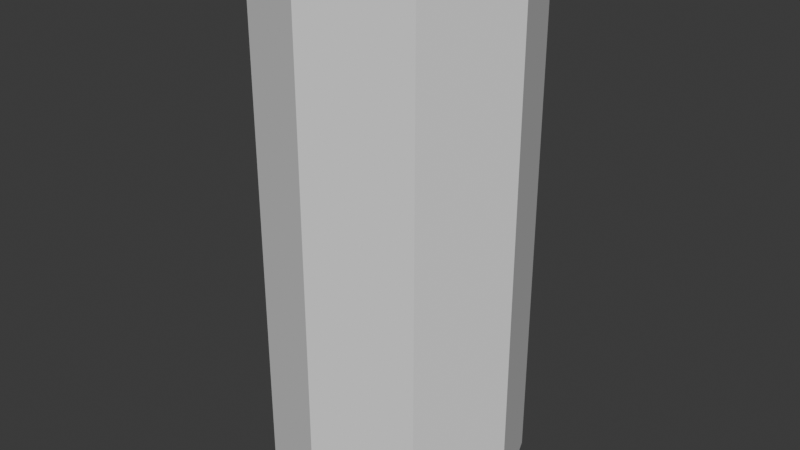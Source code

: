 # Source: m_base.blend  (saved by Blender 5.1.30; exported with 4.5.12 LTS)
import bpy
from mathutils import Matrix  # noqa: F401  (used for matrix-valued properties, if any)

bpy.ops.wm.read_factory_settings(use_empty=True)
scene = bpy.context.scene
scene.name = 'Scene'

# ---- collections
col_collection = bpy.data.collections.new('Collection'); scene.collection.children.link(col_collection)
col_ref_images = bpy.data.collections.new('ref.images'); scene.collection.children.link(col_ref_images)

# ---- world
world_world = bpy.data.worlds.new('World'); scene.world = world_world
world_world.use_nodes = True; world_world.node_tree.nodes.clear()
_N = world_world.node_tree.nodes; _L = world_world.node_tree.links
n0 = _N.new('ShaderNodeOutputWorld'); n0.name = 'World Output'; n0.location = (200, 100)
n1 = _N.new('ShaderNodeBackground'); n1.name = 'Background'; n1.location = (-200, 100)
n1.inputs[0].default_value = (0.05088, 0.05088, 0.05088, 1.0)
_L.new(n1.outputs[0], n0.inputs[0])
n0.is_active_output = True
world_world.color = (0.05088, 0.05088, 0.05088)
world_world.sun_shadow_jitter_overblur = 0.0

# ---- meshes
me_cylinder_002 = bpy.data.meshes.new('Cylinder.002')
me_cylinder_002.from_pydata([(0.0, 0.3961, 6.171), (0.0, 0.7606, 7.793), (0.5648, 0.449, 6.171), (1.021, 0.6589, 7.858), (0.8974, 0.02989, 6.171), (0.8974, -0.3312, 6.171), (0.5648, -0.6443, 6.173), (0.7516, -0.741, 7.744), (0.0, -0.7559, 6.173), (0.0, -0.8441, 7.744), (0.0, 0.4561, 8.814), (0.887, 0.4518, 8.734), (0.6144, -0.3134, 8.671), (0.0, -0.3471, 8.656), (0.0, 0.3222, 9.132), (0.2688, 0.2545, 9.105), (0.4164, 0.07725, 9.036), (0.4164, -0.1088, 8.803), (0.2688, -0.2861, 8.733), (0.0, -0.3538, 8.706), (0.0, 0.3097, 9.293), (0.2198, 0.2212, 9.293), (0.3881, -0.01041, 9.293), (0.3881, -0.2343, 9.293), (0.2198, -0.3851, 9.113), (0.0, -0.4735, 9.113), (0.0, 0.4856, 6.862), (0.6127, 0.527, 6.851), (0.8753, 0.07786, 6.82), (0.8753, -0.3204, 6.782), (0.6127, -0.6106, 6.755), (0.0, -0.7336, 6.743), (0.7098, -0.6577, 7.487), (1.096, -0.2703, 7.59), (0.0, -0.8062, 7.645), (0.7087, -0.6094, 8.2), (0.0, -0.6977, 8.191), (0.0, 0.7211, 8.311), (0.9756, 0.6368, 8.293), (0.7306, 0.3952, 3.12), (0.6718, 0.5124, 4.113), (0.9602, 0.2729, 3.103), (1.036, 0.3456, 4.128), (1.055, -0.02237, 3.06), (1.187, -0.05714, 4.135), (0.9602, -0.3176, 3.017), (1.036, -0.4599, 4.128), (0.7306, -0.4399, 2.999), (0.6718, -0.6267, 4.113), (0.501, -0.3176, 3.017), (0.3077, -0.4599, 4.097), (0.4059, -0.02237, 3.06), (0.1569, -0.05714, 4.09), (0.501, 0.2729, 3.103), (0.3077, 0.3456, 4.097), (0.5726, 0.4893, 4.889), (0.9411, 0.3187, 5.056), (1.099, 0.0384, 5.297), (0.9411, -0.4804, 5.26), (0.5726, -0.6459, 5.127), (0.3142, -0.5351, 5.212), (0.05154, -0.08083, 4.94), (0.08935, 0.3187, 4.993), (0.7814, 0.6085, 2.347), (1.083, 0.4782, 2.376), (1.207, 0.1738, 2.359), (1.083, -0.1266, 2.307), (0.7814, -0.2469, 2.249), (0.4802, -0.1167, 2.22), (0.3554, 0.1878, 2.236), (0.4802, 0.4882, 2.289), (0.8512, 0.4318, 0.6473), (1.02, 0.3545, 0.6202), (1.09, 0.1681, 0.6089), (1.02, -0.01836, 0.6202), (0.8512, -0.09559, 0.6473), (0.6827, -0.01836, 0.6745), (0.6129, 0.1681, 0.6857), (0.6827, 0.3545, 0.6745), (0.6824, 0.3853, 1.106), (0.6186, 0.1988, 1.101), (0.6824, 0.0114, 1.092), (0.8365, -0.06724, 1.084), (0.9905, 0.009009, 1.082), (1.054, 0.1955, 1.087), (0.9905, 0.3829, 1.096), (0.8365, 0.4616, 1.104), (0.7109, 0.4176, 3.452), (0.9757, 0.2853, 3.446), (0.9757, -0.3056, 3.398), (0.7109, -0.4379, 3.382), (0.4461, -0.3056, 3.388), (0.4461, 0.2853, 3.436), (1.004, 0.3466, 2.842), (0.4935, -0.1977, 2.738), (0.7488, -0.3228, 2.737), (0.7488, 0.4718, 2.843), (0.4935, 0.3502, 2.81), (1.004, -0.2012, 2.769), (0.9091, 0.5121, 0.0), (1.136, 0.4427, 0.0), (1.236, 0.1788, 0.0), (0.9486, -0.7013, 0.0), (0.601, 0.1566, 0.0), (0.6874, 0.427, 0.0), (0.7001, 0.3487, 0.7978), (0.7001, 0.01543, 0.7933), (0.9917, 0.01466, 0.759), (0.9917, 0.3479, 0.7635), (0.6397, 0.1822, 0.8026), (0.8459, -0.05397, 0.7752), (1.052, 0.1811, 0.7542), (0.8459, 0.4173, 0.7815), (1.195, -0.8792, 0.1242), (1.289, -0.6894, 0.1129), (0.9578, -0.9648, 0.1513), (0.7148, -0.896, 0.1785), (0.6087, -0.7131, 0.1897), (1.275, -0.8764, 0.0), (1.401, -0.6855, 0.0), (0.9578, -0.9648, 0.0), (0.635, -0.8988, 0.0), (0.4958, -0.7171, 0.0), (1.355, -0.4441, 0.0), (0.6287, -0.4695, 0.2578), (0.5252, -0.4731, 0.0), (0.9183, 0.1677, 0.0), (0.7264, -0.6526, 0.2466), (1.167, -0.6373, 0.1923), (1.252, -0.4477, 0.181), (0.5631, -0.1582, 0.0), (0.9494, -0.7221, 0.2194), (1.295, -0.1327, 0.0), (0.0, 0.5875, 5.778), (0.6787, 0.6663, 5.778), (1.011, 0.1768, 5.778), (1.011, -0.245, 5.778), (0.6787, -0.5862, 5.778), (0.0, -0.7165, 5.778), (0.2824, 0.4225, 6.171), (0.5215, 0.8387, 7.629), (0.4342, 0.5689, 8.801), (0.1344, 0.2884, 9.119), (0.3064, 0.5063, 6.856), (0.486, 0.8066, 8.301), (0.09697, 0.6354, 5.778), (0.0, -0.1017, 4.94), (0.0, 0.2887, 4.989), (0.0, -0.6406, 5.212), (0.4642, -0.6341, 5.534), (0.0, -0.752, 5.534), (0.0, 0.57, 5.335), (0.09316, 0.6545, 5.325), (0.0, 0.4102, 5.121), (0.09126, 0.5262, 5.122), (0.6257, 0.7064, 5.275), (1.03, 0.3238, 5.395), (1.011, -0.0341, 5.778), (0.5991, 0.6162, 5.049), (0.9586, 0.3659, 5.174), (0.06881, -0.8847, 7.744), (0.05625, -0.3941, 8.657), (0.06498, -0.7926, 7.63), (0.06488, -0.7396, 8.192), (1.137, 0.2595, 7.793), (1.137, -0.2999, 7.793), (0.9318, 0.206, 8.759), (0.9318, -0.08112, 8.71), (1.068, -0.5294, 8.241), (1.644, 0.5099, 6.752), (1.385, 0.6004, 7.866), (1.856, 0.5099, 6.806), (1.72, 0.5447, 7.824), (2.007, 0.1852, 6.845), (1.868, 0.1661, 7.745), (1.856, -0.1077, 6.806), (1.68, -0.1411, 7.809), (1.644, -0.1077, 6.752), (1.419, -0.2361, 7.817), (1.497, 0.1852, 6.714), (1.249, 0.1852, 7.517), (1.936, 0.1574, 5.333), (2.097, 0.1574, 5.348), (2.177, -0.04752, 5.356), (2.097, -0.2524, 5.348), (1.936, -0.2524, 5.333), (1.855, -0.04752, 5.325), (2.136, 0.1303, 6.538), (1.967, 0.4453, 6.471), (1.49, 0.1482, 6.277), (1.659, -0.1669, 6.344), (1.644, 0.4543, 6.341), (1.982, -0.1758, 6.475), (1.415, 0.5899, 7.327), (1.845, 0.5899, 7.483), (1.972, 0.1852, 7.388), (1.817, -0.1966, 7.28), (1.502, -0.1966, 7.148), (1.332, 0.1852, 7.112), (1.889, 0.5009, 6.953), (1.867, -0.1259, 6.908), (1.599, -0.1259, 6.829), (1.549, 0.5009, 6.857), (1.903, 0.4691, 6.719), (1.634, -0.1238, 6.637), (1.629, 0.4715, 6.636), (1.907, -0.1263, 6.72), (2.174, 0.08227, 5.303), (2.24, 0.1451, 4.752), (2.17, -0.2222, 5.319), (2.233, -0.4903, 4.784), (1.859, 0.1377, 5.264), (1.995, 0.1465, 4.723), (1.861, -0.2208, 5.283), (1.988, -0.489, 4.755), (2.172, -0.08796, 5.312), (2.237, -0.1162, 4.765), (1.86, -0.08658, 5.276), (1.992, -0.1148, 4.736), (2.216, 0.1418, 4.957), (2.21, -0.4611, 5.006), (1.965, -0.4597, 4.977), (1.971, 0.1432, 4.927), (1.968, -0.1043, 4.94), (2.213, -0.1057, 4.969), (2.177, -0.2804, 5.264), (1.848, -0.2791, 5.229), (1.846, 0.1386, 5.208), (1.847, -0.08954, 5.22), (2.179, -0.09091, 5.255), (2.181, 0.1372, 5.243), (1.749, -0.46, 4.962), (1.736, -0.1045, 4.928), (1.832, -0.2793, 5.209), (1.83, -0.08977, 5.2), (2.235, -0.3033, 4.775), (1.99, -0.3019, 4.745), (1.966, -0.282, 4.958), (2.211, -0.2834, 4.987), (2.178, -0.1857, 5.259), (1.848, -0.1843, 5.225), (1.742, -0.2822, 4.945), (1.831, -0.1845, 5.205), (1.89, -0.4584, 4.858), (1.746, -0.4585, 4.867), (1.871, -0.2812, 4.819), (1.736, -0.2814, 4.843), (1.876, -0.4422, 4.693), (1.727, -0.4424, 4.719), (1.874, -0.318, 4.681), (1.72, -0.3181, 4.709), (1.878, -0.1207, 4.756), (1.733, -0.1209, 4.782), (1.871, -0.1299, 4.662), (1.716, -0.1301, 4.691), (2.234, -0.3101, 4.632), (2.228, -0.4972, 4.695), (2.013, -0.4958, 4.575), (2.024, -0.1217, 4.504), (2.032, 0.1427, 4.588), (2.247, 0.1413, 4.708), (2.239, -0.1231, 4.624), (2.018, -0.3088, 4.512), (1.895, -0.1116, 4.715), (1.897, 0.1494, 4.696), (1.894, -0.2984, 4.728), (1.881, -0.1221, 4.48), (1.893, -0.4852, 4.742), (1.876, -0.3089, 4.493), (1.888, 0.1419, 4.557), (1.871, -0.4957, 4.562), (1.977, -0.1241, 4.828), (1.98, 0.1268, 4.815), (1.975, -0.2743, 4.835), (1.899, -0.1215, 4.81), (1.973, -0.4712, 4.845), (1.898, -0.2714, 4.821), (1.901, 0.1291, 4.792), (1.897, -0.4681, 4.836), (1.307, 0.6731, 8.19), (1.207, 0.638, 8.504), (1.585, 0.534, 8.283), (1.367, 0.5114, 8.588), (1.825, 0.147, 8.301), (1.562, 0.147, 8.604), (1.619, -0.2401, 8.259), (1.401, -0.2175, 8.564), (1.225, -0.3661, 8.082), (1.21, -0.3441, 8.498), (1.139, 0.3955, 8.657), (1.137, 0.147, 8.697), (1.151, -0.1016, 8.644), (1.138, -0.4493, 7.985), (1.108, -0.4121, 8.305), (1.13, 0.66, 7.995), (1.074, 0.6562, 8.315), (1.177, 0.4719, 7.734), (1.182, -0.1464, 7.728), (1.196, 0.1639, 7.632), (1.034, 0.5224, 8.644), (1.012, 0.1517, 8.712), (1.028, -0.1563, 8.662), (0.0, 0.6231, 7.328), (1.006, 0.1687, 7.306), (0.9857, -0.2953, 7.186), (0.6613, -0.6832, 7.109), (0.4139, 0.6725, 7.243), (0.8167, 0.5929, 7.354), (0.0, -0.8272, 7.367)], [], [(306, 140, 3, 307), (307, 3, 164, 303), (303, 164, 33, 304), (304, 33, 32, 305), (30, 305, 308, 31), (163, 35, 12, 161), (144, 37, 10, 141), (35, 168, 167, 12), (12, 167, 17, 18), (166, 11, 15, 16), (13, 161, 12, 18, 19), (167, 166, 16, 17), (141, 10, 14, 142), (18, 17, 23, 24), (16, 15, 21, 22), (19, 18, 24, 25), (17, 16, 22, 23), (152, 151, 133, 145), (6, 30, 31, 8), (5, 29, 30, 6), (4, 28, 29, 5), (2, 27, 28, 4), (139, 143, 27, 2), (33, 164, 165), (32, 33, 165, 7), (162, 32, 7, 160), (7, 165, 168, 35), (140, 1, 37, 144), (160, 7, 35, 163), (87, 40, 42, 88), (88, 42, 44, 43), (43, 44, 46, 89), (89, 46, 48, 90), (90, 48, 50, 91), (91, 50, 52, 51), (51, 52, 54, 92), (92, 54, 40, 87), (42, 40, 55, 56), (48, 46, 58, 59), (54, 52, 61, 62), (44, 42, 56, 57), (50, 48, 59, 60), (40, 54, 62, 55), (46, 44, 57, 58), (52, 50, 60, 61), (93, 43, 65, 64), (95, 94, 68, 67), (97, 96, 63, 70), (96, 93, 64, 63), (43, 98, 66, 65), (94, 51, 69, 68), (98, 95, 67, 66), (51, 97, 70, 69), (109, 105, 78, 77), (110, 106, 76, 75), (111, 107, 74, 73), (112, 108, 72, 71), (105, 112, 71, 78), (106, 109, 77, 76), (107, 110, 75, 74), (108, 111, 73, 72), (64, 65, 84, 85), (66, 67, 82, 83), (68, 69, 80, 81), (70, 63, 86, 79), (63, 64, 85, 86), (65, 66, 83, 84), (67, 68, 81, 82), (69, 70, 79, 80), (53, 92, 87, 39), (43, 93, 41, 88), (53, 97, 51, 92), (47, 90, 91, 49), (45, 89, 90, 47), (45, 98, 43, 89), (39, 87, 88, 41), (45, 47, 95, 98), (39, 41, 93, 96), (53, 39, 96, 97), (47, 49, 94, 95), (51, 94, 49, 91), (129, 128, 113, 114), (72, 73, 101, 100), (77, 78, 104, 103), (127, 124, 117, 116), (126, 103, 104, 99), (71, 72, 100, 99), (78, 71, 99, 104), (124, 125, 122, 117), (85, 84, 111, 108), (83, 82, 110, 107), (81, 80, 109, 106), (79, 86, 112, 105), (86, 85, 108, 112), (84, 83, 107, 111), (82, 81, 106, 110), (80, 79, 105, 109), (113, 115, 120, 118), (115, 116, 121, 120), (114, 113, 118, 119), (116, 117, 122, 121), (120, 121, 122, 102), (128, 131, 115, 113), (102, 119, 118, 120), (123, 129, 114, 119), (131, 127, 116, 115), (103, 126, 101, 132, 130), (123, 125, 130, 132), (75, 76, 127, 131), (101, 73, 132), (130, 125, 124, 77), (74, 75, 131, 128), (132, 73, 129, 123), (77, 103, 130), (119, 102, 122, 125, 123), (76, 77, 124, 127), (73, 74, 128, 129), (100, 101, 126, 99), (2, 4, 135, 134), (6, 8, 138, 137), (139, 2, 134, 145), (4, 5, 136, 157, 135), (5, 6, 137, 136), (0, 139, 145, 133), (3, 140, 144, 38), (0, 26, 143, 139), (60, 148, 146, 61), (11, 141, 142, 15), (38, 144, 141, 11), (302, 1, 140, 306), (15, 142, 14, 20, 21), (149, 150, 148, 60), (137, 138, 150, 149), (149, 60, 59, 137), (58, 136, 137, 59), (61, 146, 147, 62), (154, 153, 151, 152), (62, 147, 153, 154), (152, 145, 134, 155), (155, 134, 135, 156), (158, 155, 156, 159), (154, 152, 155, 158), (62, 154, 158, 55), (55, 158, 159, 56), (156, 57, 56, 159), (135, 157, 57, 156), (57, 157, 136, 58), (9, 160, 163, 36), (34, 162, 160, 9), (36, 163, 161, 13), (36, 13, 9), (168, 293, 301, 167), (193, 170, 172, 194), (194, 172, 174, 195), (195, 174, 176, 196), (196, 176, 178, 197), (197, 178, 180, 198), (198, 180, 170, 193), (188, 187, 183, 182), (190, 189, 186, 185), (191, 188, 182, 181), (187, 192, 184, 183), (189, 191, 181, 186), (192, 190, 185, 184), (206, 204, 190, 192), (179, 205, 191, 189), (173, 206, 192, 187), (205, 203, 188, 191), (204, 179, 189, 190), (203, 173, 187, 188), (179, 198, 193, 202), (201, 197, 198, 179), (200, 196, 197, 201), (173, 195, 196, 200), (199, 194, 195, 173), (202, 193, 194, 199), (169, 202, 199, 171), (175, 206, 173, 200), (175, 200, 201, 177), (169, 205, 179, 202), (173, 203, 171, 199), (169, 171, 203, 205), (175, 177, 204, 206), (179, 204, 177, 201), (238, 220, 210, 235), (220, 221, 214, 210), (223, 222, 212, 218), (222, 219, 208, 212), (210, 256, 255, 235), (216, 261, 260, 208), (237, 223, 218, 236), (219, 224, 216, 208), (230, 229, 224, 219), (226, 233, 231, 221), (227, 230, 219, 222), (228, 227, 222, 223), (225, 226, 221, 220), (239, 225, 220, 238), (209, 225, 239), (209, 213, 226, 225), (217, 211, 227, 228), (211, 207, 230, 227), (213, 217, 228, 240), (207, 215, 229, 230), (242, 234, 232, 241), (240, 242, 233, 226), (237, 241, 232, 223), (223, 232, 234, 228), (231, 244, 243, 221), (228, 234, 242, 240), (233, 242, 241, 231), (213, 240, 226), (215, 209, 239, 229), (229, 239, 238, 224), (221, 237, 236, 214), (214, 267, 270, 257), (224, 238, 235, 216), (245, 251, 252, 246), (237, 245, 246, 241), (241, 246, 244, 231), (221, 243, 245, 237), (247, 248, 250, 249), (243, 247, 249, 245), (246, 250, 248, 244), (244, 248, 247, 243), (251, 253, 254, 252), (246, 252, 254, 250), (249, 253, 251, 245), (250, 254, 253, 249), (258, 259, 260, 261), (262, 258, 261, 255), (257, 262, 255, 256), (262, 268, 266, 258), (208, 260, 259, 212), (214, 257, 256, 210), (235, 255, 261, 216), (263, 274, 277, 264), (263, 266, 268, 265), (265, 268, 270, 267), (264, 269, 266, 263), (218, 271, 273, 236), (257, 270, 268, 262), (259, 269, 264, 212), (258, 266, 269, 259), (214, 275, 278, 267), (271, 274, 276, 273), (273, 276, 278, 275), (272, 277, 274, 271), (236, 273, 275, 214), (264, 277, 272, 212), (267, 278, 276, 265), (265, 276, 274, 263), (212, 272, 271, 218), (211, 217, 186, 181), (217, 213, 185, 186), (213, 209, 184, 185), (209, 215, 183, 184), (215, 207, 182, 183), (207, 211, 181, 182), (279, 280, 282, 281), (281, 282, 284, 283), (283, 284, 286, 285), (285, 286, 288, 287), (281, 283, 174, 172), (285, 287, 176), (279, 172, 170), (283, 176, 174), (286, 284, 290, 291), (282, 280, 289), (288, 286, 291), (284, 282, 289, 290), (176, 287, 178), (176, 283, 285), (172, 279, 281), (287, 288, 293, 292), (280, 279, 294, 295), (170, 180, 298, 296), (180, 178, 297, 298), (178, 287, 292, 297), (170, 296, 294, 279), (291, 290, 300, 301), (290, 289, 299, 300), (291, 301, 293, 288), (289, 280, 295, 299), (297, 165, 164, 298), (298, 164, 296), (296, 164, 3, 294), (294, 3, 38, 295), (295, 38, 11, 299), (299, 11, 166, 300), (293, 168, 165, 292), (292, 165, 297), (300, 166, 167, 301), (26, 302, 306, 143), (29, 304, 305, 30), (28, 303, 304, 29), (27, 307, 303, 28), (143, 306, 307, 27), (308, 305, 32, 162, 34)])
me_cylinder_002.polygons.foreach_set('use_smooth', [True] * 299)
_k = set([(0, 26), (0, 133), (1, 37), (1, 302), (6, 8), (8, 31), (8, 138), (9, 34), (9, 36), (10, 14), (10, 37), (13, 36), (26, 302), (30, 31), (31, 308), (32, 33), (32, 162), (34, 162), (39, 41), (39, 53), (45, 47), (47, 49), (89, 90), (90, 91), (94, 95), (95, 98), (133, 151), (147, 153), (151, 153), (170, 172), (172, 174), (173, 195), (174, 176), (175, 177), (176, 287), (305, 308)])
me_cylinder_002.attributes.new('sharp_edge', 'BOOLEAN', 'EDGE').data.foreach_set('value', [ (min(e.vertices), max(e.vertices)) in _k for e in me_cylinder_002.edges])
_uv = me_cylinder_002.uv_layers.new(name='UVMap')
_uv.uv.foreach_set('vector', [0.95, 0.6981, 0.95, 1.0, 0.8863, 1.0, 0.8932, 0.6981, 0.8932, 0.6981, 0.8863, 1.0, 0.8, 1.0, 0.8, 0.6981, 0.8, 0.6981, 0.8, 1.0, 0.7, 0.8396, 0.7, 0.6179, 0.7, 0.6179, 0.7, 0.8396, 0.6, 0.7844, 0.6, 0.5902, 0.6, 0.3961, 0.6, 0.5902, 0.5, 0.6905, 0.5, 0.3961, 0.5092, 1.0, 0.6, 1.0, 0.6, 1.0, 0.5092, 1.0, 0.95, 1.0, 1.0, 1.0, 1.0, 1.0, 0.95, 1.0, 0.6, 1.0, 0.6798, 1.0, 0.7, 1.0, 0.6, 1.0, 0.6, 1.0, 0.7, 1.0, 0.7, 1.0, 0.6, 1.0, 0.8, 1.0, 0.8797, 1.0, 0.9, 1.0, 0.8, 1.0, 0.5, 1.0, 0.5092, 1.0, 0.6, 1.0, 0.6, 1.0, 0.5, 1.0, 0.7, 1.0, 0.8, 1.0, 0.8, 1.0, 0.7, 1.0, 0.95, 1.0, 1.0, 1.0, 1.0, 1.0, 0.95, 1.0, 0.6, 1.0, 0.7, 1.0, 0.7, 1.0, 0.6, 1.0, 0.8, 1.0, 0.9, 1.0, 0.9, 1.0, 0.8, 1.0, 0.5, 1.0, 0.6, 1.0, 0.6, 1.0, 0.5, 1.0, 0.7, 1.0, 0.8, 1.0, 0.8, 1.0, 0.7, 1.0, 0.9062, 0.0, 0.9375, 0.0, 1.0, 0.0, 0.95, 0.0, 0.6, 0.0, 0.6, 0.3961, 0.5, 0.3961, 0.5, 0.0, 0.7, 0.0, 0.7, 0.3961, 0.6, 0.3961, 0.6, 0.0, 0.8, 0.0, 0.8, 0.3961, 0.7, 0.3961, 0.7, 0.0, 0.9, 0.0, 0.9, 0.3961, 0.8, 0.3961, 0.8, 0.0, 0.95, 0.0, 0.95, 0.3961, 0.9, 0.3961, 0.9, 0.0, 0.7, 0.8396, 0.8, 1.0, 0.7, 1.0, 0.6, 0.7844, 0.7, 0.8396, 0.7, 1.0, 0.6, 1.0, 0.5092, 0.8114, 0.6, 0.7844, 0.6, 1.0, 0.5092, 1.0, 0.6, 1.0, 0.7, 1.0, 0.6798, 1.0, 0.6, 1.0, 0.95, 1.0, 1.0, 1.0, 1.0, 1.0, 0.95, 1.0, 0.5092, 1.0, 0.6, 1.0, 0.6, 1.0, 0.5092, 1.0, 1.0, 0.3358, 1.0, 1.0, 0.875, 1.0, 0.875, 0.3358, 0.875, 0.3358, 0.875, 1.0, 0.75, 1.0, 0.75, 0.0, 0.75, 0.0, 0.75, 1.0, 0.625, 1.0, 0.625, 0.3358, 0.625, 0.3358, 0.625, 1.0, 0.5, 1.0, 0.5, 0.3358, 0.5, 0.3358, 0.5, 1.0, 0.375, 1.0, 0.375, 0.3358, 0.375, 0.3358, 0.375, 1.0, 0.25, 1.0, 0.25, 0.0, 0.25, 0.0, 0.25, 1.0, 0.125, 1.0, 0.125, 0.3358, 0.125, 0.3358, 0.125, 1.0, 0.0, 1.0, 0.0, 0.3358, 0.875, 1.0, 1.0, 1.0, 1.0, 1.0, 0.875, 1.0, 0.5, 1.0, 0.625, 1.0, 0.625, 1.0, 0.5, 1.0, 0.125, 1.0, 0.25, 1.0, 0.25, 1.0, 0.125, 1.0, 0.75, 1.0, 0.875, 1.0, 0.875, 1.0, 0.75, 1.0, 0.375, 1.0, 0.5, 1.0, 0.5, 1.0, 0.375, 1.0, 0.0, 1.0, 0.125, 1.0, 0.125, 1.0, 0.0, 1.0, 0.625, 1.0, 0.75, 1.0, 0.75, 1.0, 0.625, 1.0, 0.25, 1.0, 0.375, 1.0, 0.375, 1.0, 0.25, 1.0, 0.875, 0.0, 0.75, 0.0, 0.75, 0.0, 0.875, 0.0, 0.5, 0.0, 0.375, 0.0, 0.375, 0.0, 0.5, 0.0, 0.125, 0.0, 0.0, 0.0, 0.0, 0.0, 0.125, 0.0, 1.0, 0.0, 0.875, 0.0, 0.875, 0.0, 1.0, 0.0, 0.75, 0.0, 0.625, 0.0, 0.625, 0.0, 0.75, 0.0, 0.375, 0.0, 0.25, 0.0, 0.25, 0.0, 0.375, 0.0, 0.625, 0.0, 0.5, 0.0, 0.5, 0.0, 0.625, 0.0, 0.25, 0.0, 0.125, 0.0, 0.125, 0.0, 0.25, 0.0, 0.25, 0.0, 0.125, 0.0, 0.125, 0.0, 0.25, 0.0, 0.5, 0.0, 0.375, 0.0, 0.375, 0.0, 0.5, 0.0, 0.75, 0.0, 0.625, 0.0, 0.625, 0.0, 0.75, 0.0, 1.0, 0.0, 0.875, 0.0, 0.875, 0.0, 1.0, 0.0, 0.125, 0.0, 0.0, 0.0, 0.0, 0.0, 0.125, 0.0, 0.375, 0.0, 0.25, 0.0, 0.25, 0.0, 0.375, 0.0, 0.625, 0.0, 0.5, 0.0, 0.5, 0.0, 0.625, 0.0, 0.875, 0.0, 0.75, 0.0, 0.75, 0.0, 0.875, 0.0, 0.875, 0.0, 0.75, 0.0, 0.75, 0.0, 0.875, 0.0, 0.625, 0.0, 0.5, 0.0, 0.5, 0.0, 0.625, 0.0, 0.375, 0.0, 0.25, 0.0, 0.25, 0.0, 0.375, 0.0, 0.125, 0.0, 0.0, 0.0, 0.0, 0.0, 0.125, 0.0, 1.0, 0.0, 0.875, 0.0, 0.875, 0.0, 1.0, 0.0, 0.75, 0.0, 0.625, 0.0, 0.625, 0.0, 0.75, 0.0, 0.5, 0.0, 0.375, 0.0, 0.375, 0.0, 0.5, 0.0, 0.25, 0.0, 0.125, 0.0, 0.125, 0.0, 0.25, 0.0, 0.125, 0.0, 0.125, 0.3358, 0.0, 0.3358, 0.0, 0.0, 0.75, 0.0, 0.875, 0.0, 0.875, 0.0, 0.875, 0.3358, 0.125, 0.0, 0.125, 0.0, 0.25, 0.0, 0.125, 0.3358, 0.5, 0.0, 0.5, 0.3358, 0.375, 0.3358, 0.375, 0.0, 0.625, 0.0, 0.625, 0.3358, 0.5, 0.3358, 0.5, 0.0, 0.625, 0.0, 0.625, 0.0, 0.75, 0.0, 0.625, 0.3358, 1.0, 0.0, 1.0, 0.3358, 0.875, 0.3358, 0.875, 0.0, 0.625, 0.0, 0.5, 0.0, 0.5, 0.0, 0.625, 0.0, 1.0, 0.0, 0.875, 0.0, 0.875, 0.0, 1.0, 0.0, 0.125, 0.0, 0.0, 0.0, 0.0, 0.0, 0.125, 0.0, 0.5, 0.0, 0.375, 0.0, 0.375, 0.0, 0.5, 0.0, 0.25, 0.0, 0.375, 0.0, 0.375, 0.0, 0.375, 0.3358, 0.75, 0.0, 0.625, 0.0, 0.625, 0.0, 0.75, 0.0, 0.875, 0.0, 0.75, 0.0, 0.75, 0.0, 0.875, 0.0, 0.25, 0.0, 0.125, 0.0, 0.125, 0.0, 0.25, 0.0, 0.375, 0.0, 0.25, 0.0, 0.25, 0.0, 0.375, 0.0, 0.5, 0.0, 0.25, 0.0, 0.125, 0.0, 0.0, 0.0, 1.0, 0.0, 0.875, 0.0, 0.875, 0.0, 1.0, 0.0, 0.125, 0.0, 0.0, 0.0, 0.0, 0.0, 0.125, 0.0, 0.25, 0.0, 0.25, 0.0, 0.25, 0.0, 0.25, 0.0, 0.875, 0.0, 0.75, 0.0, 0.75, 0.0, 0.875, 0.0, 0.625, 0.0, 0.5, 0.0, 0.5, 0.0, 0.625, 0.0, 0.375, 0.0, 0.25, 0.0, 0.25, 0.0, 0.375, 0.0, 0.125, 0.0, 0.0, 0.0, 0.0, 0.0, 0.125, 0.0, 1.0, 0.0, 0.875, 0.0, 0.875, 0.0, 1.0, 0.0, 0.75, 0.0, 0.625, 0.0, 0.625, 0.0, 0.75, 0.0, 0.5, 0.0, 0.375, 0.0, 0.375, 0.0, 0.5, 0.0, 0.25, 0.0, 0.125, 0.0, 0.125, 0.0, 0.25, 0.0, 0.625, 0.0, 0.5, 0.0, 0.5, 0.0, 0.625, 0.0, 0.5, 0.0, 0.375, 0.0, 0.375, 0.0, 0.5, 0.0, 0.75, 0.0, 0.625, 0.0, 0.625, 0.0, 0.75, 0.0, 0.375, 0.0, 0.25, 0.0, 0.25, 0.0, 0.375, 0.0, 0.5, 0.0, 0.375, 0.0, 0.25, 0.0, 0.5, 0.0, 0.625, 0.0, 0.5, 0.0, 0.5, 0.0, 0.625, 0.0, 0.5, 0.0, 0.75, 0.0, 0.625, 0.0, 0.5, 0.0, 0.75, 0.0, 0.75, 0.0, 0.75, 0.0, 0.75, 0.0, 0.5, 0.0, 0.375, 0.0, 0.375, 0.0, 0.5, 0.0, 0.25, 0.0, 0.5, 0.0, 0.75, 0.0, 0.75, 0.0, 0.25, 0.0, 0.75, 0.0, 0.25, 0.0, 0.25, 0.0, 0.75, 0.0, 0.5, 0.0, 0.375, 0.0, 0.375, 0.0, 0.5, 0.0, 0.75, 0.0, 0.75, 0.0, 0.75, 0.0, 0.25, 0.0, 0.25, 0.0, 0.25, 0.0, 0.25, 0.0, 0.625, 0.0, 0.5, 0.0, 0.5, 0.0, 0.625, 0.0, 0.75, 0.0, 0.75, 0.0, 0.75, 0.0, 0.75, 0.0, 0.25, 0.0, 0.25, 0.0, 0.25, 0.0, 0.75, 0.0, 0.5, 0.0, 0.25, 0.0, 0.25, 0.0, 0.75, 0.0, 0.375, 0.0, 0.25, 0.0, 0.25, 0.0, 0.375, 0.0, 0.75, 0.0, 0.625, 0.0, 0.625, 0.0, 0.75, 0.0, 0.875, 0.0, 0.75, 0.0, 0.5, 0.0, 0.0, 0.0, 0.9, 0.0, 0.8, 0.0, 0.8, 0.0, 0.9, 0.0, 0.6, 0.0, 0.5, 0.0, 0.5, 0.0, 0.6, 0.0, 0.95, 0.0, 0.9, 0.0, 0.9, 0.0, 0.95, 0.0, 0.8, 0.0, 0.7, 0.0, 0.7, 0.0, 0.75, 0.0, 0.8, 0.0, 0.7, 0.0, 0.6, 0.0, 0.6, 0.0, 0.7, 0.0, 1.0, 0.0, 0.95, 0.0, 0.95, 0.0, 1.0, 0.0, 0.8863, 1.0, 0.95, 1.0, 0.95, 1.0, 0.8859, 1.0, 1.0, 0.0, 1.0, 0.3961, 0.95, 0.3961, 0.95, 0.0, 0.6875, 0.0, 0.625, 0.0, 0.75, 0.0, 0.775, 0.0, 0.8797, 1.0, 0.95, 1.0, 0.95, 1.0, 0.9, 1.0, 0.8859, 1.0, 0.95, 1.0, 0.95, 1.0, 0.8797, 1.0, 1.0, 0.6981, 1.0, 1.0, 0.95, 1.0, 0.95, 0.6981, 0.9, 1.0, 0.95, 1.0, 1.0, 1.0, 1.0, 1.0, 0.9, 1.0, 0.6437, 0.0, 0.5625, 0.0, 0.625, 0.0, 0.6875, 0.0, 0.6, 0.0, 0.5, 0.0, 0.5625, 0.0, 0.6437, 0.0, 0.6437, 0.0, 0.6875, 0.0, 0.5, 1.0, 0.6, 0.0, 0.625, 1.0, 0.7, 0.0, 0.6, 0.0, 0.5, 1.0, 0.775, 0.0, 0.75, 0.0, 0.875, 0.0, 0.8625, 0.0, 0.8844, 0.0, 0.9062, 0.0, 0.9375, 0.0, 0.9062, 0.0, 0.8625, 0.0, 0.875, 0.0, 0.9062, 0.0, 0.8844, 0.0, 0.5375, 0.5, 0.95, 0.0, 0.9, 0.0, 0.45, 0.5, 0.45, 0.5, 0.9, 0.0, 0.8, 0.0, 0.8375, 0.5, 0.2043, 0.7699, 0.45, 0.5, 0.8375, 0.5, 0.8399, 0.7853, 0.3121, 0.7701, 0.5375, 0.5, 0.45, 0.5, 0.2043, 0.7699, 0.125, 1.0, 0.3121, 0.7701, 0.2043, 0.7699, 0.0, 1.0, 0.0, 1.0, 0.2043, 0.7699, 0.8399, 0.7853, 0.875, 1.0, 0.8199, 0.3927, 0.8125, 0.5, 0.875, 1.0, 0.8399, 0.7853, 0.8, 0.0, 0.75, 0.0, 0.8125, 0.5, 0.8199, 0.3927, 0.8125, 0.5, 0.75, 0.0, 0.7, 0.0, 0.625, 1.0, 0.5, 1.0, 0.5092, 1.0, 0.5092, 1.0, 0.5, 1.0, 0.5, 0.8141, 0.5092, 0.8114, 0.5092, 1.0, 0.5, 1.0, 0.5, 1.0, 0.5092, 1.0, 0.5092, 1.0, 0.5, 1.0, 0.5, 1.0, 0.5, 1.0, 0.5, 1.0, 0.0, 0.0, 0.0, 0.0, 0.6863, 1.0, 0.7, 1.0, 1.022, 0.6736, 1.0, 1.0, 0.8333, 1.0, 0.8226, 0.7043, 0.8226, 0.7043, 0.8333, 1.0, 0.6667, 1.0, 0.6667, 0.5528, 0.6667, 0.5528, 0.6667, 1.0, 0.5, 1.0, 0.4985, 0.486, 0.4985, 0.486, 0.5, 1.0, 0.3333, 1.0, 0.3341, 0.4369, 0.3341, 0.4369, 0.3333, 1.0, 0.1667, 1.0, 0.1667, 0.4465, 0.1667, 0.4465, 0.1667, 1.0, -8.941e-08, 1.0, 0.006502, 0.6688, 0.8333, 0.0, 0.6667, 0.0, 0.6667, 0.0, 0.8333, 0.0, 0.3333, 0.0, 0.1667, 0.0, 0.1667, 0.0, 0.3333, 0.0, 1.0, 0.0, 0.8333, 0.0, 0.8333, 0.0, 1.0, 0.0, 0.6667, 0.0, 0.5, 0.0, 0.5, 0.0, 0.6667, 0.0, 0.1667, 0.0, -8.941e-08, 0.0, -8.941e-08, 0.0, 0.1667, 0.0, 0.5, 0.0, 0.3333, 0.0, 0.3333, 0.0, 0.5, 0.0, 0.5, 0.0, 0.3333, 0.0, 0.3333, 0.0, 0.5, 0.0, 0.1667, 0.0, -8.941e-08, 0.0, -8.941e-08, 0.0, 0.1667, 0.0, 0.6667, 0.0, 0.5, 0.0, 0.5, 0.0, 0.6667, 0.0, 1.0, 0.0, 0.8333, 0.0, 0.8333, 0.0, 1.0, 0.0, 0.3333, 0.0, 0.1667, 0.0, 0.1667, 0.0, 0.3333, 0.0, 0.8333, 0.0, 0.6667, 0.0, 0.6667, 0.0, 0.8333, 0.0, 0.1667, 0.0, 0.1667, 0.4465, 0.006502, 0.6688, 0.00866, 0.1438, 0.3335, 0.08944, 0.3341, 0.4369, 0.1667, 0.4465, 0.1667, 0.0, 0.4997, 0.0995, 0.4985, 0.486, 0.3341, 0.4369, 0.3335, 0.08944, 0.6667, 0.0, 0.6667, 0.5528, 0.4985, 0.486, 0.4997, 0.0995, 0.8274, 0.1528, 0.8226, 0.7043, 0.6667, 0.5528, 0.6667, 0.0, 1.024, 0.1383, 1.022, 0.6736, 0.8226, 0.7043, 0.8274, 0.1528, 0.9873, 0.0, 1.024, 0.1383, 0.8274, 0.1528, 0.8487, 0.0, 0.4846, 0.0, 0.5, 0.0, 0.6667, 0.0, 0.4997, 0.0995, 0.4846, 0.0, 0.4997, 0.0995, 0.3335, 0.08944, 0.3464, 0.0, -0.004246, 0.0003129, -8.941e-08, 0.0, 0.1667, 0.0, 0.00866, 0.1438, 0.6667, 0.0, 0.8333, 0.0, 0.8487, 0.0, 0.8274, 0.1528, 0.9873, 0.0, 0.8487, 0.0, 0.8333, 0.0, 1.0, 0.0, 0.4846, 0.0, 0.3464, 0.0, 0.3333, 0.0, 0.5, 0.0, 0.1667, 0.0, 0.3333, 0.0, 0.3464, 0.0, 0.3335, 0.08944, 0.5318, 0.1828, 0.5318, 0.2406, 0.6077, 0.2489, 0.6164, 0.187, 0.5318, 0.2406, 0.5318, 0.5094, 0.6077, 0.5024, 0.6077, 0.2489, 0.5318, 0.625, 0.5318, 0.75, 0.625, 0.75, 0.625, 0.625, 0.5318, 0.75, 0.5318, 1.0, 0.625, 1.0, 0.625, 0.75, 0.6077, 0.2489, 0.6077, 0.2489, 0.6164, 0.187, 0.6164, 0.187, 0.625, 0.125, 0.625, 0.125, 0.625, -0.02065, 0.625, -0.02065, 0.5318, 0.5672, 0.5318, 0.625, 0.625, 0.625, 0.6164, 0.5637, 0.5318, -0.01295, 0.5318, 0.125, 0.625, 0.125, 0.625, -0.02065, 0.4011, -0.002158, 0.4011, 0.125, 0.5318, 0.125, 0.5318, -0.01295, 0.4011, 0.5226, 0.4011, 0.5226, 0.5318, 0.5094, 0.5318, 0.5094, 0.4011, 0.75, 0.4011, 1.0, 0.5318, 1.0, 0.5318, 0.75, 0.4011, 0.625, 0.4011, 0.75, 0.5318, 0.75, 0.5318, 0.625, 0.4011, 0.2274, 0.4011, 0.5226, 0.5318, 0.5094, 0.5318, 0.2406, 0.4011, 0.1762, 0.4011, 0.2274, 0.5318, 0.2406, 0.5318, 0.1828, 0.375, 0.2248, 0.4011, 0.2274, 0.4011, 0.1762, 0.375, 0.2248, 0.375, 0.5252, 0.4011, 0.5226, 0.4011, 0.2274, 0.375, 0.625, 0.375, 0.75, 0.4011, 0.75, 0.4011, 0.625, 0.375, 0.75, 0.3733, 0.9998, 0.4011, 1.0, 0.4011, 0.75, 0.375, 0.5751, 0.375, 0.625, 0.4011, 0.625, 0.4011, 0.5738, 0.375, 0.03012, 0.375, 0.125, 0.4011, 0.125, 0.4011, -0.002158, 0.4011, 0.5738, 0.4011, 0.625, 0.5318, 0.625, 0.5318, 0.5672, 0.4011, 0.5738, 0.4011, 0.5738, 0.4011, 0.5226, 0.4011, 0.5226, 0.5318, 0.5672, 0.5318, 0.5672, 0.5318, 0.625, 0.5318, 0.625, 0.5318, 0.625, 0.5318, 0.625, 0.4011, 0.625, 0.4011, 0.625, 0.5318, 0.5094, 0.5318, 0.5094, 0.5318, 0.5094, 0.5318, 0.5094, 0.4011, 0.625, 0.4011, 0.625, 0.4011, 0.5738, 0.4011, 0.5738, 0.4011, 0.5226, 0.4011, 0.5738, 0.5318, 0.5672, 0.5318, 0.5094, 0.375, 0.5751, 0.4011, 0.5738, 0.4011, 0.5226, 0.375, 0.125, 0.375, 0.1749, 0.4011, 0.1762, 0.4011, 0.125, 0.4011, 0.125, 0.4011, 0.1762, 0.5318, 0.1828, 0.5318, 0.125, 0.5318, 0.5094, 0.5318, 0.5672, 0.6164, 0.5637, 0.6077, 0.5024, 0.6077, 0.5024, 0.6077, 0.5024, 0.6077, 0.5024, 0.6077, 0.5024, 0.5318, 0.125, 0.5318, 0.1828, 0.6164, 0.187, 0.625, 0.125, 0.5318, 0.5672, 0.5318, 0.5672, 0.5318, 0.5672, 0.5318, 0.5672, 0.5318, 0.5672, 0.5318, 0.5672, 0.5318, 0.5672, 0.5318, 0.5672, 0.5318, 0.5672, 0.5318, 0.5672, 0.5318, 0.5094, 0.5318, 0.5094, 0.5318, 0.5094, 0.5318, 0.5094, 0.5318, 0.5672, 0.5318, 0.5672, 0.5318, 0.5094, 0.5318, 0.5094, 0.5318, 0.5672, 0.5318, 0.5672, 0.5318, 0.5094, 0.5318, 0.5094, 0.5318, 0.5672, 0.5318, 0.5672, 0.5318, 0.5672, 0.5318, 0.5672, 0.5318, 0.5094, 0.5318, 0.5094, 0.5318, 0.5094, 0.5318, 0.5094, 0.5318, 0.5094, 0.5318, 0.5094, 0.5318, 0.5672, 0.5318, 0.5672, 0.5318, 0.5672, 0.5318, 0.5672, 0.5318, 0.5672, 0.5318, 0.5672, 0.5318, 0.5672, 0.5318, 0.5672, 0.5318, 0.5672, 0.5318, 0.5672, 0.5318, 0.5672, 0.5318, 0.5672, 0.5318, 0.5672, 0.5318, 0.5672, 0.5318, 0.5672, 0.5318, 0.5672, 0.625, 0.625, 0.625, 0.75, 0.875, 0.7706, 0.875, 0.625, 0.6164, 0.5637, 0.625, 0.625, 0.875, 0.625, 0.875, 0.5233, 0.6077, 0.5024, 0.6164, 0.5637, 0.875, 0.5233, 0.875, 0.4216, 0.6164, 0.5637, 0.6164, 0.5637, 0.625, 0.625, 0.625, 0.625, 0.625, 1.0, 0.625, 1.0, 0.625, 0.75, 0.625, 0.75, 0.6077, 0.5024, 0.6077, 0.5024, 0.6077, 0.2489, 0.6077, 0.2489, 0.6164, 0.187, 0.6164, 0.187, 0.625, 0.125, 0.625, 0.125, 0.625, 0.625, 0.625, 0.625, 0.625, 0.75, 0.625, 0.75, 0.625, 0.625, 0.625, 0.625, 0.6164, 0.5637, 0.6164, 0.5637, 0.6164, 0.5637, 0.6164, 0.5637, 0.6077, 0.5024, 0.6077, 0.5024, 0.625, 0.75, 0.625, 0.75, 0.625, 0.625, 0.625, 0.625, 0.625, 0.625, 0.625, 0.625, 0.6164, 0.5637, 0.6164, 0.5637, 0.6077, 0.5024, 0.6077, 0.5024, 0.6164, 0.5637, 0.6164, 0.5637, 0.625, 0.75, 0.625, 0.75, 0.625, 0.75, 0.625, 0.75, 0.625, 0.625, 0.625, 0.625, 0.625, 0.75, 0.625, 0.75, 0.6077, 0.5024, 0.6077, 0.5024, 0.6077, 0.5024, 0.6077, 0.5024, 0.625, 0.625, 0.625, 0.625, 0.6164, 0.5637, 0.6164, 0.5637, 0.6164, 0.5637, 0.6164, 0.5637, 0.6077, 0.5024, 0.6077, 0.5024, 0.625, 0.75, 0.625, 0.75, 0.625, 0.625, 0.625, 0.625, 0.6164, 0.5637, 0.6164, 0.5637, 0.6077, 0.5024, 0.6077, 0.5024, 0.625, 0.75, 0.625, 0.75, 0.625, 0.75, 0.625, 0.75, 0.6077, 0.5024, 0.6077, 0.5024, 0.6164, 0.5637, 0.6164, 0.5637, 0.6164, 0.5637, 0.6164, 0.5637, 0.625, 0.625, 0.625, 0.625, 0.625, 0.75, 0.625, 0.75, 0.625, 0.625, 0.625, 0.625, 0.0, 0.0, 0.0, 0.0, 0.0, 0.0, 0.0, 0.0, 0.0, 0.0, 0.0, 0.0, 0.0, 0.0, 0.0, 0.0, 0.0, 0.0, 0.0, 0.0, 0.0, 0.0, 0.0, 0.0, 0.0, 0.0, 0.0, 0.0, 0.0, 0.0, 0.0, 0.0, 0.0, 0.0, 0.0, 0.0, 0.0, 0.0, 0.0, 0.0, 0.0, 0.0, 0.0, 0.0, 0.0, 0.0, 0.0, 0.0, 1.0, 0.0, 1.0, 1.0, 0.8333, 1.0, 0.8333, 0.0, 0.8333, 0.0, 0.8333, 1.0, 0.6667, 1.0, 0.6667, 0.0, 0.6667, 0.0, 0.6667, 1.0, 0.5, 1.0, 0.5, 0.0, 0.5, 0.0, 0.5, 1.0, 0.3333, 1.0, 0.3333, 0.0, 0.8333, 0.0, 0.6667, 0.0, 0.6667, 0.0, 0.8333, 0.0, 0.5, 0.0, 0.3333, 0.0, 0.5, 0.0, 1.0, 0.0, 0.8333, 0.0, 1.0, 0.0, 0.6667, 0.0, 0.5, 0.0, 0.6667, 0.0, 0.5, 1.0, 0.6667, 1.0, 0.6667, 1.0, 0.5, 1.0, 0.8333, 1.0, 1.0, 1.0, 0.8333, 1.0, 0.3333, 1.0, 0.5, 1.0, 0.5, 1.0, 0.6667, 1.0, 0.8333, 1.0, 0.8333, 1.0, 0.6667, 1.0, 0.5, 0.0, 0.3333, 0.0, 0.3333, 0.0, 0.5, 0.0, 0.6667, 0.0, 0.5, 0.0, 0.8333, 0.0, 1.0, 0.0, 0.8333, 0.0, 0.3333, 0.0, 0.3333, 1.0, 0.3333, 1.0, 0.3333, 0.0, 1.0, 1.0, 1.0, 0.0, 1.0, 0.0, 1.0, 1.0, -8.941e-08, 1.0, 0.1667, 1.0, 0.1667, 1.0, -8.941e-08, 1.0, 0.1667, 1.0, 0.3333, 1.0, 0.3333, 1.0, 0.1667, 1.0, 0.3333, 1.0, 0.3333, 0.0, 0.3333, 0.0, 0.3333, 1.0, -8.941e-08, 1.0, -8.941e-08, 1.0, 1.0, 0.0, 1.0, 0.0, 0.5, 1.0, 0.6667, 1.0, 0.6667, 1.0, 0.5, 1.0, 0.6667, 1.0, 0.8333, 1.0, 0.8333, 1.0, 0.6667, 1.0, 0.5, 1.0, 0.5, 1.0, 0.3333, 1.0, 0.3333, 1.0, 0.8333, 1.0, 1.0, 1.0, 1.0, 1.0, 0.8333, 1.0, 0.0, 0.0, 0.0, 0.0, 0.0, 0.0, 0.0, 0.0, 0.0, 0.0, 0.0, 0.0, 0.0, 0.0, 0.0, 0.0, 0.0, 0.0, 0.0, 0.0, 0.0, 0.0, 0.0, 0.0, 0.0, 0.0, 0.0, 0.0, 0.0, 0.0, 0.0, 0.0, 0.0, 0.0, 0.0, 0.0, 0.0, 0.0, 0.0, 0.0, 0.0, 0.0, 0.0, 0.0, 0.0, 0.0, 0.0, 0.0, 0.0, 0.0, 0.0, 0.0, 0.0, 0.0, 0.0, 0.0, 0.0, 0.0, 0.0, 0.0, 0.0, 0.0, 0.8, 1.0, 0.7, 1.0, 0.0, 0.0, 1.0, 0.3961, 1.0, 0.6981, 0.95, 0.6981, 0.95, 0.3961, 0.7, 0.3961, 0.7, 0.6179, 0.6, 0.5902, 0.6, 0.3961, 0.8, 0.3961, 0.8, 0.6981, 0.7, 0.6179, 0.7, 0.3961, 0.9, 0.3961, 0.8932, 0.6981, 0.8, 0.6981, 0.8, 0.3961, 0.95, 0.3961, 0.95, 0.6981, 0.8932, 0.6981, 0.9, 0.3961, 0.5, 0.6905, 0.6, 0.5902, 0.6, 0.7844, 0.5092, 0.8114, 0.5, 0.8141])
me_cylinder_002.update()
me_cylinder = bpy.data.meshes.new('Cylinder')
me_cylinder.from_pydata([(0.0, 1.0, -1.0), (0.0, 1.0, 1.0), (0.7071, 0.7071, -1.0), (0.7071, 0.7071, 1.0), (1.0, 0.0, -1.0), (1.0, 0.0, 1.0), (0.7071, -0.7071, -1.0), (0.7071, -0.7071, 1.0), (0.0, -1.0, -1.0), (0.0, -1.0, 1.0), (-0.7071, -0.7071, -1.0), (-0.7071, -0.7071, 1.0), (-1.0, 0.0, -1.0), (-1.0, 0.0, 1.0), (-0.7071, 0.7071, -1.0), (-0.7071, 0.7071, 1.0)], [], [(0, 1, 3, 2), (2, 3, 5, 4), (4, 5, 7, 6), (6, 7, 9, 8), (8, 9, 11, 10), (10, 11, 13, 12), (3, 1, 15, 13, 11, 9, 7, 5), (12, 13, 15, 14), (14, 15, 1, 0), (0, 2, 4, 6, 8, 10, 12, 14)])
_uv = me_cylinder.uv_layers.new(name='UVMap')
_uv.uv.foreach_set('vector', [1.0, 0.5, 1.0, 1.0, 0.875, 1.0, 0.875, 0.5, 0.875, 0.5, 0.875, 1.0, 0.75, 1.0, 0.75, 0.5, 0.75, 0.5, 0.75, 1.0, 0.625, 1.0, 0.625, 0.5, 0.625, 0.5, 0.625, 1.0, 0.5, 1.0, 0.5, 0.5, 0.5, 0.5, 0.5, 1.0, 0.375, 1.0, 0.375, 0.5, 0.375, 0.5, 0.375, 1.0, 0.25, 1.0, 0.25, 0.5, 0.4197, 0.4197, 0.25, 0.49, 0.08029, 0.4197, 0.01, 0.25, 0.08029, 0.08029, 0.25, 0.01, 0.4197, 0.08029, 0.49, 0.25, 0.25, 0.5, 0.25, 1.0, 0.125, 1.0, 0.125, 0.5, 0.125, 0.5, 0.125, 1.0, 0.0, 1.0, 0.0, 0.5, 0.75, 0.49, 0.9197, 0.4197, 0.99, 0.25, 0.9197, 0.08029, 0.75, 0.01, 0.5803, 0.08029, 0.51, 0.25, 0.5803, 0.4197])
me_cylinder.update()

# ---- objects
ob_cylinder = bpy.data.objects.new('Cylinder', me_cylinder_002)
ob_ref_size = bpy.data.objects.new('ref.size', me_cylinder)
ob_front = bpy.data.objects.new('front', None)
ob_rear = bpy.data.objects.new('rear', None)
ob_side = bpy.data.objects.new('side', None)
ob_side_arm = bpy.data.objects.new('side.arm', None)

# ---- transforms, parenting, visibility, modifiers, constraints
ob_cylinder.location = (0.0, 0.0, 0.0)
ob_cylinder.scale = (0.172, 0.172, 0.172)
_m = ob_cylinder.modifiers.new('Mirror', 'MIRROR')
_m.use_clip = True
ob_ref_size.location = (0.0, 0.0, 0.9)
ob_ref_size.scale = (0.4407, 0.4407, 0.9)
ob_front.location = (1.297, 2.0, 0.8709)
ob_front.rotation_euler = (1.571, -0.0, -0.0)
ob_front.scale = (0.7256, 0.7256, 0.7256)
ob_front.empty_display_type = 'IMAGE'
ob_front.empty_display_size = 5.0
ob_front.empty_image_depth = 'BACK'
ob_front.use_empty_image_alpha = True
ob_front.empty_image_side = 'FRONT'
ob_front.color = (1.0, 1.0, 1.0, 0.3)
ob_rear.location = (1.245, -2.0, 0.8709)
ob_rear.rotation_euler = (1.571, -0.0, 3.142)
ob_rear.scale = (0.7256, 0.7256, 0.7256)
ob_rear.empty_display_type = 'IMAGE'
ob_rear.empty_display_size = 5.0
ob_rear.empty_image_depth = 'BACK'
ob_rear.use_empty_image_alpha = True
ob_rear.empty_image_side = 'FRONT'
ob_rear.color = (1.0, 1.0, 1.0, 0.3)
ob_side.location = (-2.0, 0.3611, 0.8617)
ob_side.rotation_euler = (1.571, -0.0, 1.571)
ob_side.scale = (0.7179, 0.7179, 0.7179)
ob_side.empty_display_type = 'IMAGE'
ob_side.empty_display_size = 5.0
ob_side.empty_image_depth = 'BACK'
ob_side.use_empty_image_alpha = True
ob_side.empty_image_side = 'FRONT'
ob_side.color = (1.0, 1.0, 1.0, 0.3)
ob_side_arm.location = (-2.0, -0.3498, 0.8617)
ob_side_arm.rotation_euler = (1.571, -0.0, 1.571)
ob_side_arm.scale = (0.7179, 0.7179, 0.7179)
ob_side_arm.empty_display_type = 'IMAGE'
ob_side_arm.empty_display_size = 5.0
ob_side_arm.empty_image_depth = 'BACK'
ob_side_arm.use_empty_image_alpha = True
ob_side_arm.empty_image_side = 'FRONT'
ob_side_arm.color = (1.0, 1.0, 1.0, 0.3)

# ---- collection membership
col_collection.objects.link(ob_cylinder)
col_ref_images.objects.link(ob_ref_size)
col_ref_images.objects.link(ob_front)
col_ref_images.objects.link(ob_rear)
col_ref_images.objects.link(ob_side)
col_ref_images.objects.link(ob_side_arm)

# ---- scene / render settings (as saved in the file)
scene.frame_start = 1; scene.frame_end = 250; scene.frame_set(0)
scene.render.engine = 'BLENDER_EEVEE_NEXT'
scene.render.bake_bias = 0.0
scene.render.bake_samples = 0
scene.cycles.sampling_pattern = 'TABULATED_SOBOL'
scene.eevee.use_volume_custom_range = False
bpy.context.view_layer.update()

# ---- added for rendering (the .blend has no active camera and no usable light): camera, sun
cam_auto = bpy.data.cameras.new('AutoCamera')
cam_auto.lens = 50.0
cam_auto.sensor_width = 36.0
cam_auto.clip_end = 1000.0
ob_auto_camera = bpy.data.objects.new('AutoCamera', cam_auto)
scene.collection.objects.link(ob_auto_camera)
ob_auto_camera.location = (2.0258, -2.43097, 2.52064)
ob_auto_camera.rotation_euler = (1.09748, -7.21219e-08, 0.694738)
scene.camera = ob_auto_camera
light_auto_sun = bpy.data.lights.new('AutoSun', 'SUN')
light_auto_sun.energy = 3.0
light_auto_sun.angle = 0.0523599
ob_auto_sun = bpy.data.objects.new('AutoSun', light_auto_sun)
scene.collection.objects.link(ob_auto_sun)
ob_auto_sun.rotation_euler = (0.872665, 0.174533, 0.523599)
bpy.context.view_layer.update()
